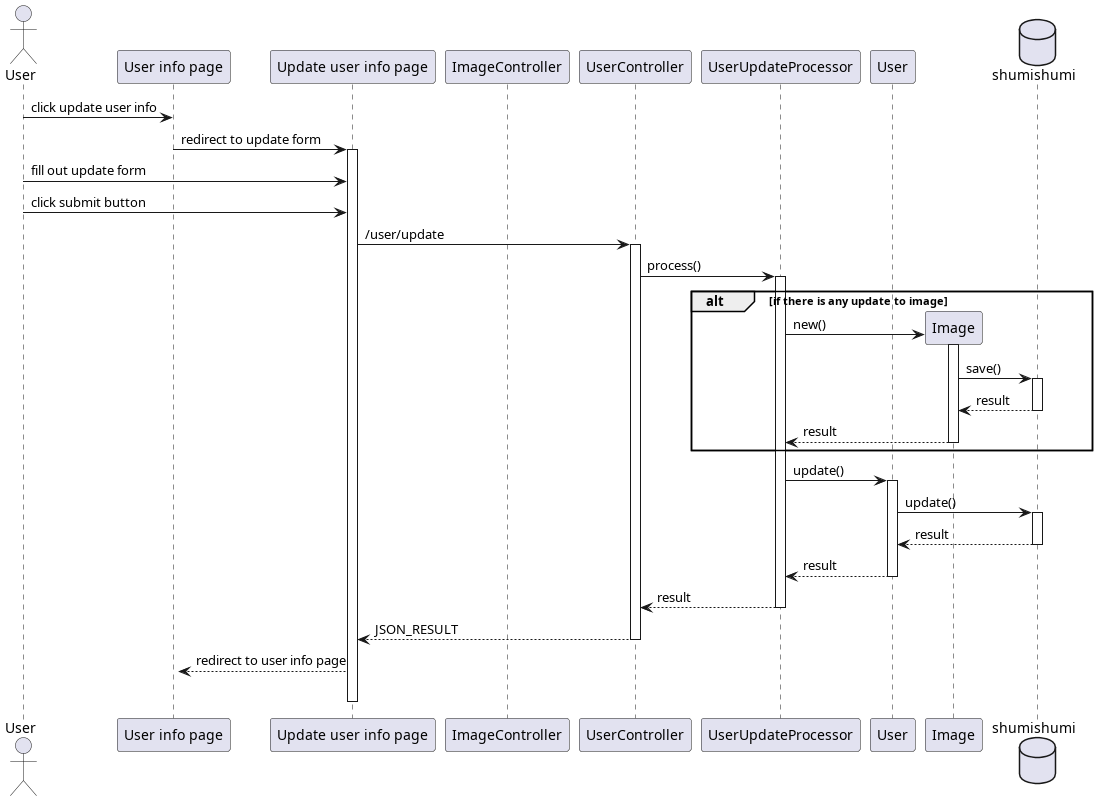

The diagram above was rendered by PlantUML. Its source (embedded in the PNG):
@startuml update user info
'autonumber 1.1.1

actor User as u

' Box "front end"
participant "User info page" as uinfo
participant "Update user info page" as update
' end box

' Box "back end"
participant "ImageController" as ic
participant "UserController" as uc
participant "UserUpdateProcessor" as updproc

participant "User" as um
participant "Image" as im
' end box

database shumishumi as db

u -> uinfo : click update user info
uinfo -> update --++ : redirect to update form

'autonumber inc a
u -> update : fill out update form

'autonumber inc a
u -> update : click submit button

update -> uc++ : /user/update
uc -> updproc++ : process()

alt if there is any update to image
create im
updproc -> im++ : new()
im -> db++ : save()
return result
return result
end

updproc -> um++ : update()
um -> db++: update()
return result
return result
return result

return JSON_RESULT

update --> uinfo ++-- : redirect to user info page

@enduml